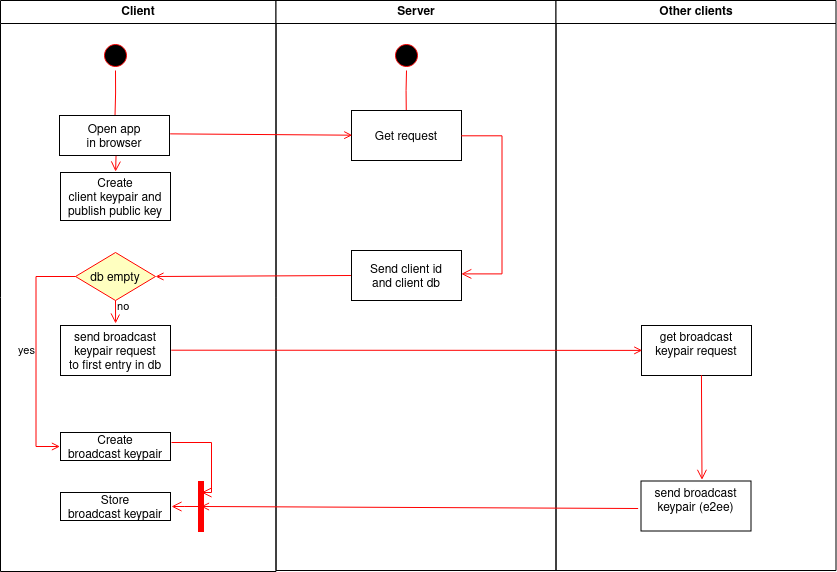

The diagram above was exported from draw.io. Its source (the exported page's mxGraphModel, read from the mxfile embedded in the PNG):
<mxGraphModel dx="1354" dy="691" grid="1" gridSize="10" guides="1" tooltips="1" connect="1" arrows="1" fold="1" page="1" pageScale="1" pageWidth="1169" pageHeight="826" background="none" math="0" shadow="0">
  <root>
    <mxCell id="0" />
    <mxCell id="1" parent="0" />
    <mxCell id="2" value="Client" style="swimlane;whiteSpace=wrap" parent="1" vertex="1">
      <mxGeometry x="169" y="128" width="275.5" height="571" as="geometry" />
    </mxCell>
    <mxCell id="5" value="" style="ellipse;shape=startState;fillColor=#000000;strokeColor=#ff0000;" parent="2" vertex="1">
      <mxGeometry x="100" y="40" width="30" height="30" as="geometry" />
    </mxCell>
    <mxCell id="6" value="" style="edgeStyle=elbowEdgeStyle;elbow=horizontal;verticalAlign=bottom;endArrow=open;endSize=8;strokeColor=#FF0000;endFill=1;rounded=0" parent="2" source="5" target="7" edge="1">
      <mxGeometry x="100" y="40" as="geometry">
        <mxPoint x="115" y="110" as="targetPoint" />
      </mxGeometry>
    </mxCell>
    <mxCell id="7" value="Open app &#10;in browser" style="" parent="2" vertex="1">
      <mxGeometry x="59" y="115" width="110" height="40" as="geometry" />
    </mxCell>
    <mxCell id="10" value="send broadcast &#10;keypair request &#10;to first entry in db" style="" parent="2" vertex="1">
      <mxGeometry x="60" y="325" width="110" height="50" as="geometry" />
    </mxCell>
    <mxCell id="_lHxIt8Jbge4oghGbJTy-41" value="db empty" style="rhombus;fillColor=#ffffc0;strokeColor=#ff0000;" vertex="1" parent="2">
      <mxGeometry x="75" y="252" width="80" height="48" as="geometry" />
    </mxCell>
    <mxCell id="_lHxIt8Jbge4oghGbJTy-42" value="no" style="edgeStyle=elbowEdgeStyle;elbow=horizontal;align=left;verticalAlign=top;endArrow=open;endSize=8;strokeColor=#FF0000;endFill=1;rounded=0;exitX=0.5;exitY=1;exitDx=0;exitDy=0;" edge="1" parent="2" source="_lHxIt8Jbge4oghGbJTy-41">
      <mxGeometry x="-0.9574" y="-8" relative="1" as="geometry">
        <mxPoint x="115.5" y="323" as="targetPoint" />
        <mxPoint x="114.5" y="270" as="sourcePoint" />
        <mxPoint x="8" y="-8" as="offset" />
      </mxGeometry>
    </mxCell>
    <mxCell id="_lHxIt8Jbge4oghGbJTy-45" value="" style="edgeStyle=elbowEdgeStyle;elbow=horizontal;verticalAlign=bottom;endArrow=open;endSize=8;strokeColor=#FF0000;endFill=1;rounded=0;exitX=0.514;exitY=1.01;exitDx=0;exitDy=0;exitPerimeter=0;entryX=0.501;entryY=-0.019;entryDx=0;entryDy=0;entryPerimeter=0;" edge="1" parent="2" source="7" target="_lHxIt8Jbge4oghGbJTy-46">
      <mxGeometry x="-65" y="2" as="geometry">
        <mxPoint x="115.5" y="182" as="targetPoint" />
        <mxPoint x="115.5" y="162" as="sourcePoint" />
      </mxGeometry>
    </mxCell>
    <mxCell id="_lHxIt8Jbge4oghGbJTy-46" value="Create &#10;client keypair and &#10;publish public key" style="" vertex="1" parent="2">
      <mxGeometry x="60" y="172" width="110" height="48" as="geometry" />
    </mxCell>
    <mxCell id="_lHxIt8Jbge4oghGbJTy-47" value="Create &#10;broadcast keypair" style="" vertex="1" parent="2">
      <mxGeometry x="60" y="432" width="110" height="28" as="geometry" />
    </mxCell>
    <mxCell id="_lHxIt8Jbge4oghGbJTy-48" value="" style="endArrow=open;strokeColor=#FF0000;endFill=1;rounded=0;entryX=-0.005;entryY=0.5;entryDx=0;entryDy=0;exitX=0;exitY=0.5;exitDx=0;exitDy=0;entryPerimeter=0;" edge="1" parent="2" source="_lHxIt8Jbge4oghGbJTy-41" target="_lHxIt8Jbge4oghGbJTy-47">
      <mxGeometry relative="1" as="geometry">
        <mxPoint x="69.95000000000005" y="272" as="sourcePoint" />
        <mxPoint x="-74.5" y="303" as="targetPoint" />
        <Array as="points">
          <mxPoint x="35.5" y="276" />
          <mxPoint x="35.5" y="446" />
        </Array>
      </mxGeometry>
    </mxCell>
    <mxCell id="_lHxIt8Jbge4oghGbJTy-49" value="&lt;div&gt;yes&lt;/div&gt;" style="edgeLabel;html=1;align=center;verticalAlign=middle;resizable=0;points=[];" vertex="1" connectable="0" parent="_lHxIt8Jbge4oghGbJTy-48">
      <mxGeometry x="0.3322" relative="1" as="geometry">
        <mxPoint x="-10" y="-42" as="offset" />
      </mxGeometry>
    </mxCell>
    <mxCell id="_lHxIt8Jbge4oghGbJTy-51" value="Store&#10;broadcast keypair" style="" vertex="1" parent="2">
      <mxGeometry x="60" y="492" width="110" height="28" as="geometry" />
    </mxCell>
    <mxCell id="_lHxIt8Jbge4oghGbJTy-52" value="" style="shape=line;html=1;strokeWidth=6;strokeColor=#ff0000;direction=south;" vertex="1" parent="2">
      <mxGeometry x="195.5" y="480.5" width="10" height="51" as="geometry" />
    </mxCell>
    <mxCell id="_lHxIt8Jbge4oghGbJTy-56" value="" style="edgeStyle=elbowEdgeStyle;elbow=horizontal;verticalAlign=bottom;endArrow=open;endSize=8;strokeColor=#FF0000;endFill=1;rounded=0;" edge="1" parent="2">
      <mxGeometry x="-138.5" y="184" as="geometry">
        <mxPoint x="201" y="492" as="targetPoint" />
        <mxPoint x="171" y="442" as="sourcePoint" />
        <Array as="points">
          <mxPoint x="211" y="432" />
        </Array>
      </mxGeometry>
    </mxCell>
    <mxCell id="3" value="Server" style="swimlane;whiteSpace=wrap" parent="1" vertex="1">
      <mxGeometry x="444.5" y="128" width="280" height="570" as="geometry" />
    </mxCell>
    <mxCell id="13" value="" style="ellipse;shape=startState;fillColor=#000000;strokeColor=#ff0000;" parent="3" vertex="1">
      <mxGeometry x="115.5" y="40" width="30" height="30" as="geometry" />
    </mxCell>
    <mxCell id="14" value="" style="edgeStyle=elbowEdgeStyle;elbow=horizontal;verticalAlign=bottom;endArrow=open;endSize=8;strokeColor=#FF0000;endFill=1;rounded=0" parent="3" source="13" target="15" edge="1">
      <mxGeometry x="40" y="20" as="geometry">
        <mxPoint x="55" y="90" as="targetPoint" />
      </mxGeometry>
    </mxCell>
    <mxCell id="15" value="Get request" style="" parent="3" vertex="1">
      <mxGeometry x="75.5" y="110" width="110" height="50" as="geometry" />
    </mxCell>
    <mxCell id="16" value="Send client id &#10;and client db" style="" parent="3" vertex="1">
      <mxGeometry x="75.5" y="250" width="110" height="50" as="geometry" />
    </mxCell>
    <mxCell id="_lHxIt8Jbge4oghGbJTy-62" value="" style="edgeStyle=elbowEdgeStyle;elbow=horizontal;verticalAlign=bottom;endArrow=open;endSize=8;strokeColor=#FF0000;endFill=1;rounded=0;exitX=0.998;exitY=0.506;exitDx=0;exitDy=0;exitPerimeter=0;entryX=0.998;entryY=0.468;entryDx=0;entryDy=0;entryPerimeter=0;" edge="1" parent="3" source="15" target="16">
      <mxGeometry x="-219.32999999999998" y="-121.4" as="geometry">
        <mxPoint x="195.5" y="272" as="targetPoint" />
        <mxPoint x="130.21000000000004" y="160" as="sourcePoint" />
        <Array as="points">
          <mxPoint x="226" y="202" />
        </Array>
      </mxGeometry>
    </mxCell>
    <mxCell id="4" value="Other clients" style="swimlane;whiteSpace=wrap" parent="1" vertex="1">
      <mxGeometry x="724.5" y="128" width="280" height="570" as="geometry" />
    </mxCell>
    <mxCell id="18" value="get broadcast &#10;keypair request&#10;" style="" parent="4" vertex="1">
      <mxGeometry x="85.5" y="325" width="110" height="50" as="geometry" />
    </mxCell>
    <mxCell id="_lHxIt8Jbge4oghGbJTy-59" value="send broadcast&#10;keypair (e2ee)&#10;" style="" vertex="1" parent="4">
      <mxGeometry x="85" y="480.5" width="110" height="50" as="geometry" />
    </mxCell>
    <mxCell id="_lHxIt8Jbge4oghGbJTy-61" value="" style="edgeStyle=elbowEdgeStyle;elbow=horizontal;verticalAlign=bottom;endArrow=open;endSize=8;strokeColor=#FF0000;endFill=1;rounded=0;exitX=0.545;exitY=0.993;exitDx=0;exitDy=0;exitPerimeter=0;entryX=0.556;entryY=-0.023;entryDx=0;entryDy=0;entryPerimeter=0;" edge="1" parent="4" source="18" target="_lHxIt8Jbge4oghGbJTy-59">
      <mxGeometry x="-779.5" y="-116" as="geometry">
        <mxPoint x="-430" y="192" as="targetPoint" />
        <mxPoint x="-429.96000000000004" y="165.39999999999998" as="sourcePoint" />
        <Array as="points">
          <mxPoint x="146" y="422" />
        </Array>
      </mxGeometry>
    </mxCell>
    <mxCell id="20" value="" style="endArrow=open;strokeColor=#FF0000;endFill=1;rounded=0;exitX=1.007;exitY=0.494;exitDx=0;exitDy=0;exitPerimeter=0;entryX=0.007;entryY=0.498;entryDx=0;entryDy=0;entryPerimeter=0;" parent="1" source="10" target="18" edge="1">
      <mxGeometry relative="1" as="geometry">
        <mxPoint x="340" y="478" as="sourcePoint" />
        <mxPoint x="460" y="478" as="targetPoint" />
      </mxGeometry>
    </mxCell>
    <mxCell id="9" value="" style="endArrow=open;strokeColor=#FF0000;endFill=1;rounded=0;entryX=0.007;entryY=0.494;entryDx=0;entryDy=0;entryPerimeter=0;exitX=1.006;exitY=0.459;exitDx=0;exitDy=0;exitPerimeter=0;" parent="1" source="7" target="15" edge="1">
      <mxGeometry relative="1" as="geometry">
        <mxPoint x="340" y="263" as="sourcePoint" />
      </mxGeometry>
    </mxCell>
    <mxCell id="11" value="" style="endArrow=open;strokeColor=#FF0000;endFill=1;rounded=0;entryX=1;entryY=0.5;entryDx=0;entryDy=0;exitX=-0.005;exitY=0.5;exitDx=0;exitDy=0;exitPerimeter=0;" parent="1" source="16" target="_lHxIt8Jbge4oghGbJTy-41" edge="1">
      <mxGeometry relative="1" as="geometry">
        <mxPoint x="470" y="373" as="sourcePoint" />
        <mxPoint x="334.5" y="373" as="targetPoint" />
        <Array as="points" />
      </mxGeometry>
    </mxCell>
    <mxCell id="_lHxIt8Jbge4oghGbJTy-58" value="" style="edgeStyle=elbowEdgeStyle;elbow=horizontal;verticalAlign=bottom;endArrow=open;endSize=8;strokeColor=#FF0000;endFill=1;rounded=0;" edge="1" parent="1" source="_lHxIt8Jbge4oghGbJTy-52">
      <mxGeometry x="-35" y="32" as="geometry">
        <mxPoint x="340" y="634" as="targetPoint" />
        <mxPoint x="314.53999999999996" y="313.4" as="sourcePoint" />
      </mxGeometry>
    </mxCell>
    <mxCell id="_lHxIt8Jbge4oghGbJTy-60" value="" style="endArrow=open;strokeColor=#FF0000;endFill=1;rounded=0;exitX=-0.026;exitY=0.55;exitDx=0;exitDy=0;exitPerimeter=0;" edge="1" parent="1" source="_lHxIt8Jbge4oghGbJTy-59" target="_lHxIt8Jbge4oghGbJTy-52">
      <mxGeometry relative="1" as="geometry">
        <mxPoint x="380" y="569.9999999999999" as="sourcePoint" />
        <mxPoint x="851.0000000000002" y="570.1999999999999" as="targetPoint" />
      </mxGeometry>
    </mxCell>
  </root>
</mxGraphModel>